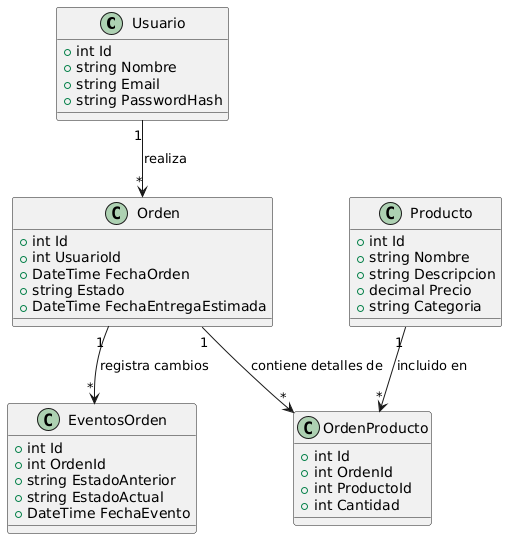

The diagram above was rendered by PlantUML. Its source (embedded in the PNG):
@startuml
class Usuario {
    +int Id
    +string Nombre
    +string Email
    +string PasswordHash
}

class Producto {
    +int Id
    +string Nombre
    +string Descripcion
    +decimal Precio
    +string Categoria
}

class Orden {
    +int Id
    +int UsuarioId
    +DateTime FechaOrden
    +string Estado
    +DateTime FechaEntregaEstimada
}

class OrdenProducto {
    +int Id
    +int OrdenId
    +int ProductoId
    +int Cantidad
}

class EventosOrden {
    +int Id
    +int OrdenId
    +string EstadoAnterior
    +string EstadoActual
    +DateTime FechaEvento
}

Usuario "1" --> "*" Orden : realiza
Orden "1" --> "*" OrdenProducto : "contiene detalles de"
Producto "1" --> "*" OrdenProducto : "incluido en"
Orden "1" --> "*" EventosOrden : registra cambios
@enduml